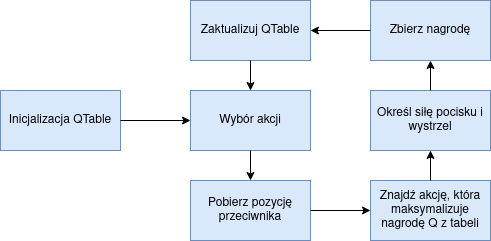

The diagram above was exported from draw.io. Its source (the exported page's mxGraphModel, read from the mxfile embedded in the PNG):
<mxGraphModel dx="868" dy="450" grid="1" gridSize="10" guides="1" tooltips="1" connect="1" arrows="1" fold="1" page="1" pageScale="1" pageWidth="850" pageHeight="1100" math="0" shadow="0">
  <root>
    <mxCell id="0" />
    <mxCell id="1" parent="0" />
    <mxCell id="ehrHR3lNb4V7iDcj83lb-1" value="Inicjalizacja QTable" style="rounded=0;whiteSpace=wrap;html=1;fillColor=#dae8fc;strokeColor=#6c8ebf;" vertex="1" parent="1">
      <mxGeometry x="120" y="180" width="120" height="60" as="geometry" />
    </mxCell>
    <mxCell id="ehrHR3lNb4V7iDcj83lb-2" value="Wybór akcji" style="rounded=0;whiteSpace=wrap;html=1;fillColor=#dae8fc;strokeColor=#6c8ebf;" vertex="1" parent="1">
      <mxGeometry x="310" y="180" width="120" height="60" as="geometry" />
    </mxCell>
    <mxCell id="ehrHR3lNb4V7iDcj83lb-3" value="" style="endArrow=classic;html=1;rounded=0;exitX=1;exitY=0.5;exitDx=0;exitDy=0;entryX=0;entryY=0.5;entryDx=0;entryDy=0;" edge="1" parent="1" source="ehrHR3lNb4V7iDcj83lb-1" target="ehrHR3lNb4V7iDcj83lb-2">
      <mxGeometry width="50" height="50" relative="1" as="geometry">
        <mxPoint x="400" y="260" as="sourcePoint" />
        <mxPoint x="300" y="250" as="targetPoint" />
      </mxGeometry>
    </mxCell>
    <mxCell id="ehrHR3lNb4V7iDcj83lb-4" value="Pobierz pozycję przeciwnika" style="rounded=0;whiteSpace=wrap;html=1;fillColor=#dae8fc;strokeColor=#6c8ebf;" vertex="1" parent="1">
      <mxGeometry x="310" y="270" width="120" height="60" as="geometry" />
    </mxCell>
    <mxCell id="ehrHR3lNb4V7iDcj83lb-5" value="" style="endArrow=classic;html=1;rounded=0;exitX=0.5;exitY=1;exitDx=0;exitDy=0;entryX=0.5;entryY=0;entryDx=0;entryDy=0;" edge="1" parent="1" source="ehrHR3lNb4V7iDcj83lb-2" target="ehrHR3lNb4V7iDcj83lb-4">
      <mxGeometry width="50" height="50" relative="1" as="geometry">
        <mxPoint x="400" y="260" as="sourcePoint" />
        <mxPoint x="450" y="210" as="targetPoint" />
      </mxGeometry>
    </mxCell>
    <mxCell id="ehrHR3lNb4V7iDcj83lb-6" value="Znajdź akcję, która maksymalizuje nagrodę Q z tabeli" style="rounded=0;whiteSpace=wrap;html=1;fillColor=#dae8fc;strokeColor=#6c8ebf;" vertex="1" parent="1">
      <mxGeometry x="490" y="270" width="120" height="60" as="geometry" />
    </mxCell>
    <mxCell id="ehrHR3lNb4V7iDcj83lb-7" value="" style="endArrow=classic;html=1;rounded=0;entryX=0;entryY=0.5;entryDx=0;entryDy=0;exitX=1;exitY=0.5;exitDx=0;exitDy=0;" edge="1" parent="1" source="ehrHR3lNb4V7iDcj83lb-4" target="ehrHR3lNb4V7iDcj83lb-6">
      <mxGeometry width="50" height="50" relative="1" as="geometry">
        <mxPoint x="400" y="260" as="sourcePoint" />
        <mxPoint x="480" y="300" as="targetPoint" />
      </mxGeometry>
    </mxCell>
    <mxCell id="ehrHR3lNb4V7iDcj83lb-9" value="Określ siłę pocisku i wystrzel" style="rounded=0;whiteSpace=wrap;html=1;fillColor=#dae8fc;strokeColor=#6c8ebf;" vertex="1" parent="1">
      <mxGeometry x="490" y="180" width="120" height="60" as="geometry" />
    </mxCell>
    <mxCell id="ehrHR3lNb4V7iDcj83lb-10" value="" style="endArrow=classic;html=1;rounded=0;entryX=0.5;entryY=1;entryDx=0;entryDy=0;exitX=0.5;exitY=0;exitDx=0;exitDy=0;" edge="1" parent="1" source="ehrHR3lNb4V7iDcj83lb-6" target="ehrHR3lNb4V7iDcj83lb-9">
      <mxGeometry width="50" height="50" relative="1" as="geometry">
        <mxPoint x="400" y="260" as="sourcePoint" />
        <mxPoint x="450" y="210" as="targetPoint" />
      </mxGeometry>
    </mxCell>
    <mxCell id="ehrHR3lNb4V7iDcj83lb-12" value="Zbierz nagrodę" style="rounded=0;whiteSpace=wrap;html=1;fillColor=#dae8fc;strokeColor=#6c8ebf;" vertex="1" parent="1">
      <mxGeometry x="490" y="90" width="120" height="60" as="geometry" />
    </mxCell>
    <mxCell id="ehrHR3lNb4V7iDcj83lb-13" value="" style="endArrow=classic;html=1;rounded=0;entryX=0.5;entryY=1;entryDx=0;entryDy=0;exitX=0.5;exitY=0;exitDx=0;exitDy=0;" edge="1" parent="1" source="ehrHR3lNb4V7iDcj83lb-9" target="ehrHR3lNb4V7iDcj83lb-12">
      <mxGeometry width="50" height="50" relative="1" as="geometry">
        <mxPoint x="400" y="260" as="sourcePoint" />
        <mxPoint x="450" y="210" as="targetPoint" />
      </mxGeometry>
    </mxCell>
    <mxCell id="ehrHR3lNb4V7iDcj83lb-14" value="Zaktualizuj QTable" style="rounded=0;whiteSpace=wrap;html=1;fillColor=#dae8fc;strokeColor=#6c8ebf;" vertex="1" parent="1">
      <mxGeometry x="310" y="90" width="120" height="60" as="geometry" />
    </mxCell>
    <mxCell id="ehrHR3lNb4V7iDcj83lb-15" value="" style="endArrow=classic;html=1;rounded=0;entryX=1;entryY=0.5;entryDx=0;entryDy=0;exitX=0;exitY=0.5;exitDx=0;exitDy=0;" edge="1" parent="1" source="ehrHR3lNb4V7iDcj83lb-12" target="ehrHR3lNb4V7iDcj83lb-14">
      <mxGeometry width="50" height="50" relative="1" as="geometry">
        <mxPoint x="400" y="260" as="sourcePoint" />
        <mxPoint x="450" y="210" as="targetPoint" />
      </mxGeometry>
    </mxCell>
    <mxCell id="ehrHR3lNb4V7iDcj83lb-16" value="" style="endArrow=classic;html=1;rounded=0;exitX=0.5;exitY=1;exitDx=0;exitDy=0;entryX=0.5;entryY=0;entryDx=0;entryDy=0;" edge="1" parent="1" source="ehrHR3lNb4V7iDcj83lb-14" target="ehrHR3lNb4V7iDcj83lb-2">
      <mxGeometry width="50" height="50" relative="1" as="geometry">
        <mxPoint x="400" y="260" as="sourcePoint" />
        <mxPoint x="450" y="210" as="targetPoint" />
      </mxGeometry>
    </mxCell>
  </root>
</mxGraphModel>